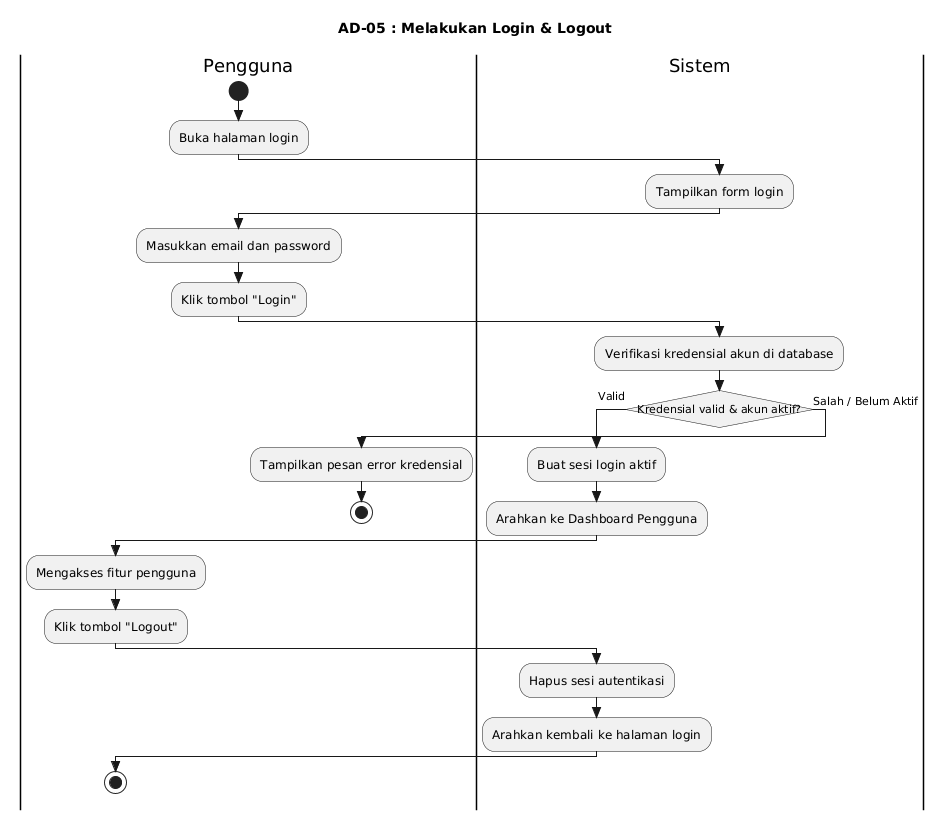

The diagram above was rendered by PlantUML. Its source (embedded in the PNG):
@startuml
title AD-05 : Melakukan Login & Logout
skinparam style strictuml
skinparam conditionStyle insideDiamond
skinparam titleFontSize 14

|Pengguna|
start
:Buka halaman login;

|Sistem|
:Tampilkan form login;

|Pengguna|
:Masukkan email dan password;
:Klik tombol "Login";

|Sistem|
:Verifikasi kredensial akun di database;
if (Kredensial valid & akun aktif?) then (Valid)
    :Buat sesi login aktif;
    :Arahkan ke Dashboard Pengguna;
    |Pengguna|
    :Mengakses fitur pengguna;
    :Klik tombol "Logout";
    |Sistem|
    :Hapus sesi autentikasi;
    :Arahkan kembali ke halaman login;
    |Pengguna|
    stop
else (Salah / Belum Aktif)
    :Tampilkan pesan error kredensial;
    |Pengguna|
    stop
endif
@enduml